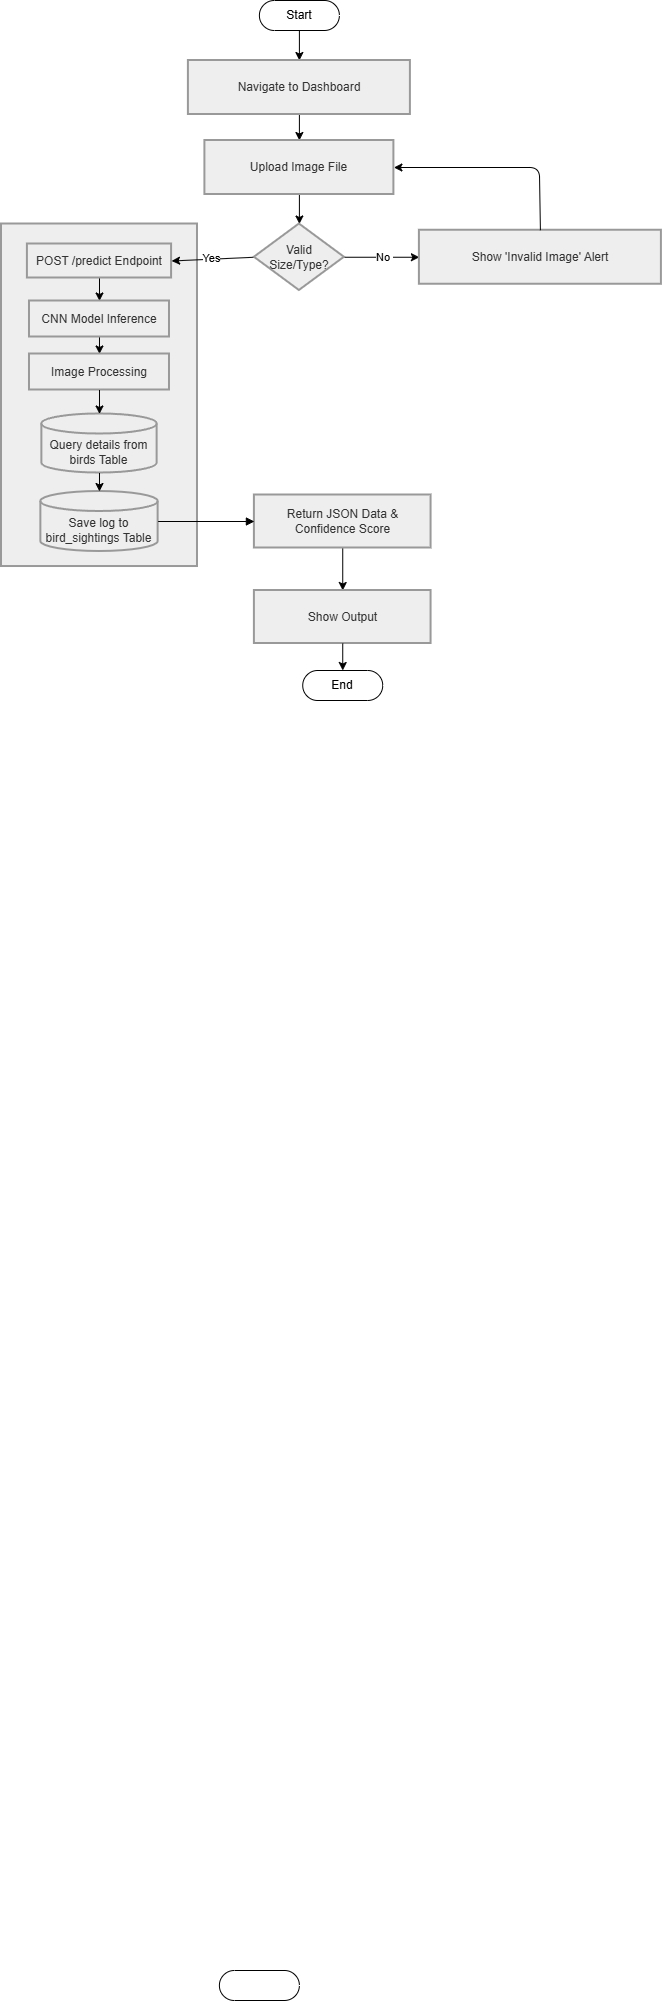

The diagram above was exported from draw.io. Its source (the exported page's mxGraphModel, read from the mxfile embedded in the PNG):
<mxGraphModel dx="998" dy="628" grid="1" gridSize="10" guides="1" tooltips="1" connect="1" arrows="1" fold="1" page="1" pageScale="1" pageWidth="850" pageHeight="1100" math="0" shadow="0">
  <root>
    <mxCell id="0" />
    <mxCell id="1" parent="0" />
    <mxCell id="LI4clZkoXczWTgrXxQv8-1" parent="1" style="whiteSpace=wrap;strokeWidth=2;fillColor=light-dark(#eeeeee,#1f2020);strokeColor=light-dark(#999999,#cccccc);fontColor=light-dark(#333333,#cccccc);" value="" vertex="1">
      <mxGeometry height="342.52" width="195.99" x="180" y="863.5" as="geometry" />
    </mxCell>
    <mxCell id="LI4clZkoXczWTgrXxQv8-2" edge="1" parent="1" source="LI4clZkoXczWTgrXxQv8-3" style="edgeStyle=none;html=1;exitX=0.5;exitY=0.5;exitDx=0;exitDy=15;exitPerimeter=0;entryX=0.5;entryY=0;entryDx=0;entryDy=0;" target="LI4clZkoXczWTgrXxQv8-6">
      <mxGeometry relative="1" as="geometry" />
    </mxCell>
    <mxCell id="LI4clZkoXczWTgrXxQv8-3" parent="1" style="html=1;dashed=0;whiteSpace=wrap;shape=mxgraph.dfd.start" value="Start" vertex="1">
      <mxGeometry height="30" width="80" x="437.9" y="640" as="geometry" />
    </mxCell>
    <mxCell id="LI4clZkoXczWTgrXxQv8-4" parent="1" style="html=1;dashed=0;whiteSpace=wrap;shape=mxgraph.dfd.start" value="" vertex="1">
      <mxGeometry height="30" width="80" x="397.9" y="2610" as="geometry" />
    </mxCell>
    <mxCell id="LI4clZkoXczWTgrXxQv8-5" edge="1" parent="1" source="LI4clZkoXczWTgrXxQv8-6" style="edgeStyle=none;html=1;exitX=0.5;exitY=1;exitDx=0;exitDy=0;entryX=0.5;entryY=0;entryDx=0;entryDy=0;" target="LI4clZkoXczWTgrXxQv8-8">
      <mxGeometry relative="1" as="geometry" />
    </mxCell>
    <mxCell id="LI4clZkoXczWTgrXxQv8-6" parent="1" style="whiteSpace=wrap;strokeWidth=2;fillColor=light-dark(#eeeeee,#1f2020);strokeColor=light-dark(#999999,#cccccc);fontColor=light-dark(#333333,#cccccc);" value="Navigate to Dashboard" vertex="1">
      <mxGeometry height="54" width="222" x="366.9" y="700" as="geometry" />
    </mxCell>
    <mxCell id="LI4clZkoXczWTgrXxQv8-7" edge="1" parent="1" source="LI4clZkoXczWTgrXxQv8-8" style="edgeStyle=none;html=1;exitX=0.5;exitY=1;exitDx=0;exitDy=0;entryX=0.5;entryY=0;entryDx=0;entryDy=0;" target="LI4clZkoXczWTgrXxQv8-13">
      <mxGeometry relative="1" as="geometry" />
    </mxCell>
    <mxCell id="LI4clZkoXczWTgrXxQv8-8" parent="1" style="whiteSpace=wrap;strokeWidth=2;fillColor=light-dark(#eeeeee,#1f2020);strokeColor=light-dark(#999999,#cccccc);fontColor=light-dark(#333333,#cccccc);" value="Upload Image File" vertex="1">
      <mxGeometry height="54" width="189" x="383.4" y="780" as="geometry" />
    </mxCell>
    <mxCell id="LI4clZkoXczWTgrXxQv8-9" edge="1" parent="1" source="LI4clZkoXczWTgrXxQv8-13" style="edgeStyle=none;html=1;exitX=1;exitY=0.5;exitDx=0;exitDy=0;entryX=0;entryY=0.5;entryDx=0;entryDy=0;" target="LI4clZkoXczWTgrXxQv8-14">
      <mxGeometry relative="1" as="geometry" />
    </mxCell>
    <mxCell id="LI4clZkoXczWTgrXxQv8-10" connectable="0" parent="LI4clZkoXczWTgrXxQv8-9" style="edgeLabel;html=1;align=center;verticalAlign=middle;resizable=0;points=[];" value="No&amp;nbsp;" vertex="1">
      <mxGeometry relative="1" x="0.0584" as="geometry">
        <mxPoint as="offset" />
      </mxGeometry>
    </mxCell>
    <mxCell id="LI4clZkoXczWTgrXxQv8-11" edge="1" parent="1" source="LI4clZkoXczWTgrXxQv8-13" style="edgeStyle=none;html=1;exitX=0;exitY=0.5;exitDx=0;exitDy=0;entryX=1;entryY=0.5;entryDx=0;entryDy=0;" target="LI4clZkoXczWTgrXxQv8-17">
      <mxGeometry relative="1" as="geometry">
        <mxPoint x="477.5666666666667" y="1050" as="targetPoint" />
      </mxGeometry>
    </mxCell>
    <mxCell id="LI4clZkoXczWTgrXxQv8-12" connectable="0" parent="LI4clZkoXczWTgrXxQv8-11" style="edgeLabel;html=1;align=center;verticalAlign=middle;resizable=0;points=[];" value="Yes" vertex="1">
      <mxGeometry relative="1" x="0.0469" y="-1" as="geometry">
        <mxPoint as="offset" />
      </mxGeometry>
    </mxCell>
    <mxCell id="LI4clZkoXczWTgrXxQv8-13" parent="1" style="rhombus;strokeWidth=2;whiteSpace=wrap;fillColor=light-dark(#eeeeee,#1f2020);strokeColor=light-dark(#999999,#cccccc);fontColor=light-dark(#333333,#cccccc);" value="Valid Size/Type?" vertex="1">
      <mxGeometry height="66.5" width="90" x="432.9" y="863.5" as="geometry" />
    </mxCell>
    <mxCell id="LI4clZkoXczWTgrXxQv8-14" parent="1" style="whiteSpace=wrap;strokeWidth=2;fillColor=light-dark(#eeeeee,#1f2020);strokeColor=light-dark(#999999,#cccccc);fontColor=light-dark(#333333,#cccccc);" value="Show 'Invalid Image' Alert" vertex="1">
      <mxGeometry height="54" width="242" x="597.9" y="869.75" as="geometry" />
    </mxCell>
    <mxCell id="LI4clZkoXczWTgrXxQv8-15" edge="1" parent="1" source="LI4clZkoXczWTgrXxQv8-14" style="edgeStyle=none;html=1;exitX=0.5;exitY=0;exitDx=0;exitDy=0;entryX=1;entryY=0.5;entryDx=0;entryDy=0;" target="LI4clZkoXczWTgrXxQv8-8">
      <mxGeometry relative="1" as="geometry">
        <Array as="points">
          <mxPoint x="717.9" y="807" />
        </Array>
        <mxPoint x="577.9" y="820" as="targetPoint" />
      </mxGeometry>
    </mxCell>
    <mxCell id="LI4clZkoXczWTgrXxQv8-16" edge="1" parent="1" source="LI4clZkoXczWTgrXxQv8-17" style="edgeStyle=none;html=1;exitX=0.5;exitY=1;exitDx=0;exitDy=0;entryX=0.5;entryY=0;entryDx=0;entryDy=0;" target="LI4clZkoXczWTgrXxQv8-19">
      <mxGeometry relative="1" as="geometry" />
    </mxCell>
    <mxCell id="LI4clZkoXczWTgrXxQv8-17" parent="1" style="whiteSpace=wrap;strokeWidth=2;fillColor=light-dark(#eeeeee,#1f2020);strokeColor=light-dark(#999999,#cccccc);fontColor=light-dark(#333333,#cccccc);" value="POST /predict Endpoint" vertex="1">
      <mxGeometry height="34" width="144.19" x="205.9" y="883.5" as="geometry" />
    </mxCell>
    <mxCell id="LI4clZkoXczWTgrXxQv8-18" edge="1" parent="1" source="LI4clZkoXczWTgrXxQv8-19" style="edgeStyle=none;html=1;exitX=0.5;exitY=1;exitDx=0;exitDy=0;" target="LI4clZkoXczWTgrXxQv8-20">
      <mxGeometry relative="1" as="geometry" />
    </mxCell>
    <mxCell id="LI4clZkoXczWTgrXxQv8-19" parent="1" style="whiteSpace=wrap;strokeWidth=2;fillColor=light-dark(#eeeeee,#1f2020);strokeColor=light-dark(#999999,#cccccc);fontColor=light-dark(#333333,#cccccc);" value="CNN Model Inference" vertex="1">
      <mxGeometry height="36" width="140" x="207.98999999999998" y="940.5" as="geometry" />
    </mxCell>
    <mxCell id="LI4clZkoXczWTgrXxQv8-20" parent="1" style="whiteSpace=wrap;strokeWidth=2;fillColor=light-dark(#eeeeee,#1f2020);strokeColor=light-dark(#999999,#cccccc);fontColor=light-dark(#333333,#cccccc);" value="Image Processing" vertex="1">
      <mxGeometry height="36" width="140" x="207.98999999999995" y="993.5" as="geometry" />
    </mxCell>
    <mxCell id="LI4clZkoXczWTgrXxQv8-21" parent="1" style="shape=cylinder3;boundedLbl=1;backgroundOutline=1;size=10;strokeWidth=2;whiteSpace=wrap;fillColor=light-dark(#eeeeee,#1f2020);strokeColor=light-dark(#999999,#cccccc);fontColor=light-dark(#333333,#cccccc);" value="Query details from birds Table" vertex="1">
      <mxGeometry height="59" width="115.32" x="220.33000000000004" y="1053.5" as="geometry" />
    </mxCell>
    <mxCell id="LI4clZkoXczWTgrXxQv8-22" parent="1" style="shape=cylinder3;boundedLbl=1;backgroundOutline=1;size=10;strokeWidth=2;whiteSpace=wrap;fillColor=light-dark(#eeeeee,#1f2020);strokeColor=light-dark(#999999,#cccccc);fontColor=light-dark(#333333,#cccccc);" value="Save log to bird_sightings Table" vertex="1">
      <mxGeometry height="60" width="117.27" x="219.36" y="1131" as="geometry" />
    </mxCell>
    <mxCell id="LI4clZkoXczWTgrXxQv8-23" edge="1" parent="1" source="LI4clZkoXczWTgrXxQv8-24" style="edgeStyle=none;html=1;exitX=0.5;exitY=1;exitDx=0;exitDy=0;entryX=0.5;entryY=0;entryDx=0;entryDy=0;" target="LI4clZkoXczWTgrXxQv8-26">
      <mxGeometry relative="1" as="geometry" />
    </mxCell>
    <mxCell id="LI4clZkoXczWTgrXxQv8-24" parent="1" style="whiteSpace=wrap;strokeWidth=2;fillColor=light-dark(#eeeeee,#1f2020);strokeColor=light-dark(#999999,#cccccc);fontColor=light-dark(#333333,#cccccc);" value="Return JSON Data &amp; Confidence Score" vertex="1">
      <mxGeometry height="53" width="176.67" x="432.9000000000001" y="1134.5" as="geometry" />
    </mxCell>
    <mxCell id="LI4clZkoXczWTgrXxQv8-25" edge="1" parent="1" source="LI4clZkoXczWTgrXxQv8-22" style="curved=1;startArrow=none;endArrow=block;exitX=1;exitY=0.5;entryX=0;entryY=0.5;rounded=0;exitDx=0;exitDy=0;exitPerimeter=0;entryDx=0;entryDy=0;" target="LI4clZkoXczWTgrXxQv8-24" value="">
      <mxGeometry relative="1" as="geometry">
        <Array as="points" />
      </mxGeometry>
    </mxCell>
    <mxCell id="LI4clZkoXczWTgrXxQv8-26" parent="1" style="whiteSpace=wrap;strokeWidth=2;fillColor=light-dark(#eeeeee,#1f2020);strokeColor=light-dark(#999999,#cccccc);fontColor=light-dark(#333333,#cccccc);" value="Show Output" vertex="1">
      <mxGeometry height="53" width="176.67" x="432.9" y="1230" as="geometry" />
    </mxCell>
    <mxCell id="LI4clZkoXczWTgrXxQv8-27" parent="1" style="html=1;dashed=0;whiteSpace=wrap;shape=mxgraph.dfd.start" value="End" vertex="1">
      <mxGeometry height="30" width="80" x="481.24" y="1310" as="geometry" />
    </mxCell>
    <mxCell id="LI4clZkoXczWTgrXxQv8-28" edge="1" parent="1" source="LI4clZkoXczWTgrXxQv8-26" style="edgeStyle=none;html=1;exitX=0.5;exitY=1;exitDx=0;exitDy=0;entryX=0.5;entryY=0.5;entryDx=0;entryDy=-14.999999999999998;entryPerimeter=0;" target="LI4clZkoXczWTgrXxQv8-27">
      <mxGeometry relative="1" as="geometry" />
    </mxCell>
    <mxCell id="LI4clZkoXczWTgrXxQv8-29" edge="1" parent="1" source="LI4clZkoXczWTgrXxQv8-20" style="edgeStyle=none;html=1;exitX=0.5;exitY=1;exitDx=0;exitDy=0;entryX=0.5;entryY=0;entryDx=0;entryDy=0;entryPerimeter=0;" target="LI4clZkoXczWTgrXxQv8-21">
      <mxGeometry relative="1" as="geometry" />
    </mxCell>
    <mxCell id="LI4clZkoXczWTgrXxQv8-30" edge="1" parent="1" source="LI4clZkoXczWTgrXxQv8-21" style="edgeStyle=none;html=1;exitX=0.5;exitY=1;exitDx=0;exitDy=0;exitPerimeter=0;entryX=0.5;entryY=0;entryDx=0;entryDy=0;entryPerimeter=0;" target="LI4clZkoXczWTgrXxQv8-22">
      <mxGeometry relative="1" as="geometry" />
    </mxCell>
  </root>
</mxGraphModel>